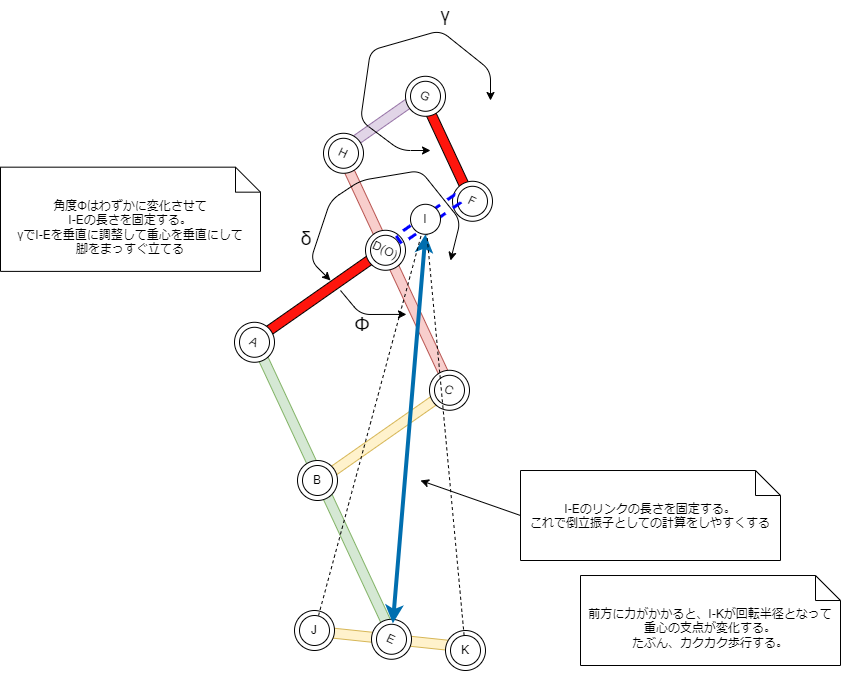

The diagram above was exported from draw.io. Its source (the exported page's mxGraphModel, read from the mxfile embedded in the PNG):
<mxGraphModel dx="969" dy="819" grid="1" gridSize="10" guides="1" tooltips="1" connect="1" arrows="1" fold="1" page="1" pageScale="1" pageWidth="1169" pageHeight="827" math="0" shadow="0">
  <root>
    <mxCell id="0" />
    <mxCell id="1" parent="0" />
    <mxCell id="144" value="" style="rounded=0;whiteSpace=wrap;html=1;rotation=65;fillColor=#FF150D;" parent="1" vertex="1">
      <mxGeometry x="515" y="603.78" width="104" height="10" as="geometry" />
    </mxCell>
    <mxCell id="166" value="" style="rounded=0;whiteSpace=wrap;html=1;rotation=-215;fillColor=#e1d5e7;strokeColor=#9673a6;" parent="1" vertex="1">
      <mxGeometry x="456" y="574.78" width="95.73" height="10" as="geometry" />
    </mxCell>
    <mxCell id="136" value="" style="rounded=0;whiteSpace=wrap;html=1;rotation=65;fillColor=#d5e8d4;strokeColor=#82b366;" parent="1" vertex="1">
      <mxGeometry x="281" y="948.78" width="330" height="10" as="geometry" />
    </mxCell>
    <mxCell id="137" value="" style="rounded=0;whiteSpace=wrap;html=1;rotation=65;fillColor=#f8cecc;strokeColor=#b85450;" parent="1" vertex="1">
      <mxGeometry x="389" y="728.78" width="255.91" height="10" as="geometry" />
    </mxCell>
    <mxCell id="125" value="" style="rounded=0;whiteSpace=wrap;html=1;rotation=-215;fillColor=#FF150D;" parent="1" vertex="1">
      <mxGeometry x="353" y="751.78" width="166.14" height="10" as="geometry" />
    </mxCell>
    <mxCell id="124" value="" style="group;rotation=25;" parent="1" vertex="1" connectable="0">
      <mxGeometry x="485" y="690.78" width="50" height="40" as="geometry" />
    </mxCell>
    <mxCell id="122" value="" style="ellipse;whiteSpace=wrap;html=1;aspect=fixed;rotation=25;" parent="124" vertex="1">
      <mxGeometry y="-1" width="40" height="40" as="geometry" />
    </mxCell>
    <mxCell id="123" value="" style="ellipse;whiteSpace=wrap;html=1;aspect=fixed;rotation=25;" parent="124" vertex="1">
      <mxGeometry x="5" y="4" width="30" height="30" as="geometry" />
    </mxCell>
    <mxCell id="70" value="D(O)" style="text;html=1;strokeColor=none;fillColor=none;align=center;verticalAlign=middle;whiteSpace=wrap;rounded=0;rotation=25;" parent="124" vertex="1">
      <mxGeometry x="-10" y="4" width="60" height="30" as="geometry" />
    </mxCell>
    <mxCell id="126" value="" style="group;rotation=25;" parent="1" vertex="1" connectable="0">
      <mxGeometry x="354" y="782.78" width="50.000000000000114" height="40" as="geometry" />
    </mxCell>
    <mxCell id="127" value="" style="ellipse;whiteSpace=wrap;html=1;aspect=fixed;rotation=25;" parent="126" vertex="1">
      <mxGeometry y="-1" width="40" height="40" as="geometry" />
    </mxCell>
    <mxCell id="128" value="" style="ellipse;whiteSpace=wrap;html=1;aspect=fixed;rotation=25;" parent="126" vertex="1">
      <mxGeometry x="5" y="4" width="30" height="30" as="geometry" />
    </mxCell>
    <mxCell id="71" value="A" style="text;html=1;strokeColor=none;fillColor=none;align=center;verticalAlign=middle;whiteSpace=wrap;rounded=0;rotation=25;" parent="126" vertex="1">
      <mxGeometry x="-10" y="4" width="60" height="30" as="geometry" />
    </mxCell>
    <mxCell id="129" value="" style="rounded=0;whiteSpace=wrap;html=1;rotation=-215;fillColor=#fff2cc;strokeColor=#d6b656;" parent="1" vertex="1">
      <mxGeometry x="417" y="892.78" width="165" height="10" as="geometry" />
    </mxCell>
    <mxCell id="130" value="" style="group;rotation=25;" parent="1" vertex="1" connectable="0">
      <mxGeometry x="549" y="830.78" width="50" height="40" as="geometry" />
    </mxCell>
    <mxCell id="131" value="" style="ellipse;whiteSpace=wrap;html=1;aspect=fixed;rotation=25;" parent="130" vertex="1">
      <mxGeometry y="-1" width="40" height="40" as="geometry" />
    </mxCell>
    <mxCell id="132" value="" style="ellipse;whiteSpace=wrap;html=1;aspect=fixed;rotation=25;" parent="130" vertex="1">
      <mxGeometry x="5" y="4" width="30" height="30" as="geometry" />
    </mxCell>
    <mxCell id="152" value="C" style="text;html=1;strokeColor=none;fillColor=none;align=center;verticalAlign=middle;whiteSpace=wrap;rounded=0;rotation=25;" parent="130" vertex="1">
      <mxGeometry x="-10" y="4" width="60" height="30" as="geometry" />
    </mxCell>
    <mxCell id="138" value="" style="group;rotation=25;" parent="1" vertex="1" connectable="0">
      <mxGeometry x="491" y="1079.78" width="102.5" height="40" as="geometry" />
    </mxCell>
    <mxCell id="233" value="" style="rounded=0;whiteSpace=wrap;html=1;rotation=-174;fillColor=#fff2cc;strokeColor=#d6b656;" parent="138" vertex="1">
      <mxGeometry x="-62.5" y="14" width="165" height="10" as="geometry" />
    </mxCell>
    <mxCell id="139" value="" style="ellipse;whiteSpace=wrap;html=1;aspect=fixed;rotation=25;" parent="138" vertex="1">
      <mxGeometry y="-1" width="40" height="40" as="geometry" />
    </mxCell>
    <mxCell id="140" value="" style="ellipse;whiteSpace=wrap;html=1;aspect=fixed;rotation=25;" parent="138" vertex="1">
      <mxGeometry x="5" y="4" width="30" height="30" as="geometry" />
    </mxCell>
    <mxCell id="154" value="E" style="text;html=1;strokeColor=none;fillColor=none;align=center;verticalAlign=middle;whiteSpace=wrap;rounded=0;rotation=25;" parent="138" vertex="1">
      <mxGeometry x="-10" y="4" width="60" height="30" as="geometry" />
    </mxCell>
    <mxCell id="145" value="" style="group;rotation=25;" parent="1" vertex="1" connectable="0">
      <mxGeometry x="572" y="641.78" width="50" height="40" as="geometry" />
    </mxCell>
    <mxCell id="146" value="" style="ellipse;whiteSpace=wrap;html=1;aspect=fixed;rotation=25;" parent="145" vertex="1">
      <mxGeometry y="-1" width="40" height="40" as="geometry" />
    </mxCell>
    <mxCell id="147" value="" style="ellipse;whiteSpace=wrap;html=1;aspect=fixed;rotation=25;" parent="145" vertex="1">
      <mxGeometry x="5" y="4" width="30" height="30" as="geometry" />
    </mxCell>
    <mxCell id="155" value="F" style="text;html=1;strokeColor=none;fillColor=none;align=center;verticalAlign=middle;whiteSpace=wrap;rounded=0;rotation=25;" parent="145" vertex="1">
      <mxGeometry x="-10" y="4" width="60" height="30" as="geometry" />
    </mxCell>
    <mxCell id="148" value="" style="group;rotation=25;" parent="1" vertex="1" connectable="0">
      <mxGeometry x="525" y="536.78" width="50" height="40" as="geometry" />
    </mxCell>
    <mxCell id="149" value="" style="ellipse;whiteSpace=wrap;html=1;aspect=fixed;rotation=25;" parent="148" vertex="1">
      <mxGeometry y="-1" width="40" height="40" as="geometry" />
    </mxCell>
    <mxCell id="150" value="" style="ellipse;whiteSpace=wrap;html=1;aspect=fixed;rotation=25;" parent="148" vertex="1">
      <mxGeometry x="5" y="4" width="30" height="30" as="geometry" />
    </mxCell>
    <mxCell id="156" value="G" style="text;html=1;strokeColor=none;fillColor=none;align=center;verticalAlign=middle;whiteSpace=wrap;rounded=0;rotation=25;" parent="148" vertex="1">
      <mxGeometry x="-10" y="4" width="60" height="30" as="geometry" />
    </mxCell>
    <mxCell id="165" value="" style="rounded=0;whiteSpace=wrap;html=1;rotation=-215;dashed=1;fillColor=none;strokeColor=#0000FF;strokeWidth=3;" parent="1" vertex="1">
      <mxGeometry x="512" y="673.78" width="71.35" height="10" as="geometry" />
    </mxCell>
    <mxCell id="182" value="" style="group;rotation=25;" parent="1" vertex="1" connectable="0">
      <mxGeometry x="443" y="593.78" width="50" height="40" as="geometry" />
    </mxCell>
    <mxCell id="183" value="" style="ellipse;whiteSpace=wrap;html=1;aspect=fixed;rotation=25;" parent="182" vertex="1">
      <mxGeometry y="-1" width="40" height="40" as="geometry" />
    </mxCell>
    <mxCell id="184" value="" style="ellipse;whiteSpace=wrap;html=1;aspect=fixed;rotation=25;" parent="182" vertex="1">
      <mxGeometry x="5" y="4" width="30" height="30" as="geometry" />
    </mxCell>
    <mxCell id="185" value="H" style="text;html=1;strokeColor=none;fillColor=none;align=center;verticalAlign=middle;whiteSpace=wrap;rounded=0;rotation=25;" parent="182" vertex="1">
      <mxGeometry x="-10" y="4" width="60" height="30" as="geometry" />
    </mxCell>
    <mxCell id="189" value="" style="endArrow=classic;startArrow=classic;html=1;strokeWidth=4;fillColor=#1ba1e2;strokeColor=#006EAF;entryX=0.5;entryY=1;entryDx=0;entryDy=0;" parent="1" source="154" target="192" edge="1">
      <mxGeometry width="50" height="50" relative="1" as="geometry">
        <mxPoint x="339" y="828.78" as="sourcePoint" />
        <mxPoint x="406" y="804.78" as="targetPoint" />
      </mxGeometry>
    </mxCell>
    <mxCell id="133" value="" style="group" parent="1" vertex="1" connectable="0">
      <mxGeometry x="417" y="920" width="253.5" height="70.00999999999999" as="geometry" />
    </mxCell>
    <mxCell id="134" value="" style="ellipse;whiteSpace=wrap;html=1;aspect=fixed;" parent="133" vertex="1">
      <mxGeometry width="40" height="40" as="geometry" />
    </mxCell>
    <mxCell id="135" value="" style="ellipse;whiteSpace=wrap;html=1;aspect=fixed;" parent="133" vertex="1">
      <mxGeometry x="5" y="5" width="30" height="30" as="geometry" />
    </mxCell>
    <mxCell id="73" value="B" style="text;html=1;strokeColor=none;fillColor=none;align=center;verticalAlign=middle;whiteSpace=wrap;rounded=0;" parent="133" vertex="1">
      <mxGeometry x="-10" y="5" width="60" height="30" as="geometry" />
    </mxCell>
    <mxCell id="192" value="I" style="ellipse;whiteSpace=wrap;html=1;aspect=fixed;" parent="1" vertex="1">
      <mxGeometry x="530" y="663.78" width="30" height="30" as="geometry" />
    </mxCell>
    <mxCell id="218" value="I-Eのリンクの長さを固定する。&lt;br&gt;これで倒立振子としての計算をしやすくする" style="shape=note2;boundedLbl=1;whiteSpace=wrap;html=1;size=25;verticalAlign=top;align=center;" parent="1" vertex="1">
      <mxGeometry x="640" y="930.01" width="260" height="89.99" as="geometry" />
    </mxCell>
    <mxCell id="219" value="" style="endArrow=classic;html=1;exitX=0;exitY=0.5;exitDx=0;exitDy=0;exitPerimeter=0;" parent="1" source="218" edge="1">
      <mxGeometry width="50" height="50" relative="1" as="geometry">
        <mxPoint x="580" y="800" as="sourcePoint" />
        <mxPoint x="540" y="940" as="targetPoint" />
      </mxGeometry>
    </mxCell>
    <mxCell id="220" value="角度Φはわずかに変化させて&lt;br&gt;I-Eの長さを固定する。&lt;br&gt;γでI-Eを垂直に調整して重心を垂直にして&lt;br&gt;脚をまっすぐ立てる" style="shape=note2;boundedLbl=1;whiteSpace=wrap;html=1;size=25;verticalAlign=top;align=center;" parent="1" vertex="1">
      <mxGeometry x="120" y="626.67" width="260" height="104.22" as="geometry" />
    </mxCell>
    <mxCell id="221" value="" style="endArrow=classic;html=1;entryX=0.657;entryY=1.38;entryDx=0;entryDy=0;entryPerimeter=0;" parent="1" target="137" edge="1">
      <mxGeometry width="50" height="50" relative="1" as="geometry">
        <mxPoint x="460" y="750" as="sourcePoint" />
        <mxPoint x="430" y="750" as="targetPoint" />
        <Array as="points">
          <mxPoint x="480" y="774" />
        </Array>
      </mxGeometry>
    </mxCell>
    <mxCell id="222" value="" style="endArrow=classic;startArrow=classic;html=1;" parent="1" edge="1">
      <mxGeometry width="50" height="50" relative="1" as="geometry">
        <mxPoint x="610" y="560" as="sourcePoint" />
        <mxPoint x="550" y="610" as="targetPoint" />
        <Array as="points">
          <mxPoint x="610" y="530" />
          <mxPoint x="560" y="490" />
          <mxPoint x="490" y="510" />
          <mxPoint x="480" y="580" />
          <mxPoint x="520" y="610" />
        </Array>
      </mxGeometry>
    </mxCell>
    <mxCell id="223" value="&lt;font style=&quot;font-size: 19px;&quot;&gt;γ&lt;/font&gt;" style="text;html=1;strokeColor=none;fillColor=none;align=center;verticalAlign=middle;whiteSpace=wrap;rounded=0;" parent="1" vertex="1">
      <mxGeometry x="535" y="460" width="60" height="30" as="geometry" />
    </mxCell>
    <mxCell id="224" value="&lt;font style=&quot;font-size: 19px;&quot;&gt;Φ&lt;/font&gt;" style="text;html=1;strokeColor=none;fillColor=none;align=center;verticalAlign=middle;whiteSpace=wrap;rounded=0;" parent="1" vertex="1">
      <mxGeometry x="452" y="770" width="60" height="30" as="geometry" />
    </mxCell>
    <mxCell id="225" value="&lt;span style=&quot;font-size: 19px;&quot;&gt;δ&lt;/span&gt;" style="text;html=1;strokeColor=none;fillColor=none;align=center;verticalAlign=middle;whiteSpace=wrap;rounded=0;" parent="1" vertex="1">
      <mxGeometry x="396" y="683.78" width="60" height="30" as="geometry" />
    </mxCell>
    <mxCell id="226" value="" style="endArrow=classic;startArrow=classic;html=1;fontSize=19;" parent="1" edge="1">
      <mxGeometry width="50" height="50" relative="1" as="geometry">
        <mxPoint x="450" y="740" as="sourcePoint" />
        <mxPoint x="570" y="720" as="targetPoint" />
        <Array as="points">
          <mxPoint x="430" y="720" />
          <mxPoint x="440" y="690" />
          <mxPoint x="450" y="660" />
          <mxPoint x="480" y="640" />
          <mxPoint x="540" y="630" />
          <mxPoint x="580" y="680" />
        </Array>
      </mxGeometry>
    </mxCell>
    <mxCell id="227" value="" style="ellipse;whiteSpace=wrap;html=1;aspect=fixed;" parent="1" vertex="1">
      <mxGeometry x="414" y="1070" width="40" height="40" as="geometry" />
    </mxCell>
    <mxCell id="228" value="" style="ellipse;whiteSpace=wrap;html=1;aspect=fixed;" parent="1" vertex="1">
      <mxGeometry x="419" y="1075" width="30" height="30" as="geometry" />
    </mxCell>
    <mxCell id="229" value="J" style="text;html=1;strokeColor=none;fillColor=none;align=center;verticalAlign=middle;whiteSpace=wrap;rounded=0;" parent="1" vertex="1">
      <mxGeometry x="404" y="1075" width="60" height="30" as="geometry" />
    </mxCell>
    <mxCell id="230" value="" style="ellipse;whiteSpace=wrap;html=1;aspect=fixed;" parent="1" vertex="1">
      <mxGeometry x="565" y="1090" width="40" height="40" as="geometry" />
    </mxCell>
    <mxCell id="231" value="" style="ellipse;whiteSpace=wrap;html=1;aspect=fixed;" parent="1" vertex="1">
      <mxGeometry x="570" y="1095" width="30" height="30" as="geometry" />
    </mxCell>
    <mxCell id="232" value="K" style="text;html=1;strokeColor=none;fillColor=none;align=center;verticalAlign=middle;whiteSpace=wrap;rounded=0;" parent="1" vertex="1">
      <mxGeometry x="555" y="1095" width="60" height="30" as="geometry" />
    </mxCell>
    <mxCell id="234" value="" style="endArrow=none;dashed=1;html=1;" edge="1" parent="1" source="229" target="192">
      <mxGeometry width="50" height="50" relative="1" as="geometry">
        <mxPoint x="470" y="940" as="sourcePoint" />
        <mxPoint x="520" y="890" as="targetPoint" />
      </mxGeometry>
    </mxCell>
    <mxCell id="235" value="" style="endArrow=none;dashed=1;html=1;" edge="1" parent="1" source="232" target="192">
      <mxGeometry width="50" height="50" relative="1" as="geometry">
        <mxPoint x="470" y="940" as="sourcePoint" />
        <mxPoint x="520" y="890" as="targetPoint" />
      </mxGeometry>
    </mxCell>
    <mxCell id="236" value="前方に力がかかると、I-Kが回転半径となって&lt;br&gt;重心の支点が変化する。&lt;br&gt;たぶん、カクカク歩行する。" style="shape=note2;boundedLbl=1;whiteSpace=wrap;html=1;size=25;verticalAlign=top;align=center;" vertex="1" parent="1">
      <mxGeometry x="700" y="1035.01" width="260" height="89.99" as="geometry" />
    </mxCell>
  </root>
</mxGraphModel>